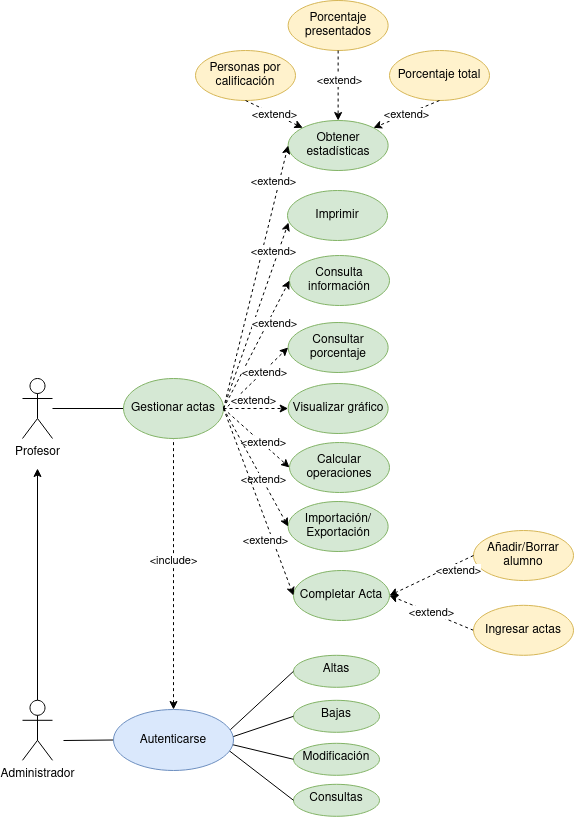

The diagram above was exported from draw.io. Its source (the exported page's mxGraphModel, read from the mxfile embedded in the PNG):
<mxGraphModel dx="1010" dy="567" grid="1" gridSize="10" guides="1" tooltips="1" connect="1" arrows="1" fold="1" page="1" pageScale="1" pageWidth="827" pageHeight="1169" math="0" shadow="0">
  <root>
    <mxCell id="0" />
    <mxCell id="1" parent="0" />
    <mxCell id="lPdPgVOPZPTFzdf6eWw6-2" value="" style="edgeStyle=orthogonalEdgeStyle;rounded=0;orthogonalLoop=1;jettySize=auto;html=1;endArrow=none;endFill=0;" edge="1" parent="1" source="cgr96UEIId0hP9-SYYG8-3" target="lPdPgVOPZPTFzdf6eWw6-1">
      <mxGeometry relative="1" as="geometry" />
    </mxCell>
    <mxCell id="cgr96UEIId0hP9-SYYG8-3" value="Profesor" style="shape=umlActor;verticalLabelPosition=bottom;verticalAlign=top;html=1;outlineConnect=0;" parent="1" vertex="1">
      <mxGeometry x="99" y="538" width="30" height="60" as="geometry" />
    </mxCell>
    <mxCell id="cgr96UEIId0hP9-SYYG8-6" value="" style="edgeStyle=orthogonalEdgeStyle;rounded=0;orthogonalLoop=1;jettySize=auto;html=1;" parent="1" source="cgr96UEIId0hP9-SYYG8-4" edge="1">
      <mxGeometry relative="1" as="geometry">
        <mxPoint x="114" y="628" as="targetPoint" />
      </mxGeometry>
    </mxCell>
    <mxCell id="cgr96UEIId0hP9-SYYG8-4" value="Administrador" style="shape=umlActor;verticalLabelPosition=bottom;verticalAlign=top;html=1;outlineConnect=0;" parent="1" vertex="1">
      <mxGeometry x="99" y="859.81" width="30" height="60" as="geometry" />
    </mxCell>
    <mxCell id="zZZXgTxn9UNxtTzHdWUM-1" value="Completar Acta" style="ellipse;whiteSpace=wrap;html=1;fillColor=#d5e8d4;strokeColor=#82b366;" parent="1" vertex="1">
      <mxGeometry x="370" y="730" width="96" height="50" as="geometry" />
    </mxCell>
    <mxCell id="zZZXgTxn9UNxtTzHdWUM-2" value="Añadir/Borrar alumno" style="ellipse;whiteSpace=wrap;html=1;fillColor=#fff2cc;strokeColor=#d6b656;" parent="1" vertex="1">
      <mxGeometry x="550" y="690" width="100" height="50" as="geometry" />
    </mxCell>
    <mxCell id="zZZXgTxn9UNxtTzHdWUM-23" value="&amp;lt;extend&amp;gt;" style="edgeStyle=none;rounded=0;orthogonalLoop=1;jettySize=auto;html=1;dashed=1;startArrow=none;startFill=0;endArrow=classic;endFill=1;entryX=1;entryY=0.5;entryDx=0;entryDy=0;exitX=0;exitY=0.5;exitDx=0;exitDy=0;" parent="1" source="zZZXgTxn9UNxtTzHdWUM-3" target="zZZXgTxn9UNxtTzHdWUM-1" edge="1">
      <mxGeometry relative="1" as="geometry">
        <mxPoint x="465.6300000000033" y="447.5" as="targetPoint" />
        <mxPoint x="593" y="481" as="sourcePoint" />
      </mxGeometry>
    </mxCell>
    <mxCell id="zZZXgTxn9UNxtTzHdWUM-3" value="Ingresar actas" style="ellipse;whiteSpace=wrap;html=1;fillColor=#fff2cc;strokeColor=#d6b656;" parent="1" vertex="1">
      <mxGeometry x="550" y="764.81" width="100" height="50" as="geometry" />
    </mxCell>
    <mxCell id="lPdPgVOPZPTFzdf6eWw6-17" value="" style="edgeStyle=orthogonalEdgeStyle;rounded=0;orthogonalLoop=1;jettySize=auto;html=1;endArrow=none;endFill=0;dashed=1;startArrow=classic;startFill=1;" edge="1" parent="1" source="zZZXgTxn9UNxtTzHdWUM-4" target="lPdPgVOPZPTFzdf6eWw6-1">
      <mxGeometry relative="1" as="geometry" />
    </mxCell>
    <mxCell id="lPdPgVOPZPTFzdf6eWw6-22" value="&amp;lt;include&amp;gt;" style="edgeLabel;html=1;align=center;verticalAlign=middle;resizable=0;points=[];" vertex="1" connectable="0" parent="lPdPgVOPZPTFzdf6eWw6-17">
      <mxGeometry x="-0.1501" y="2" relative="1" as="geometry">
        <mxPoint x="2" y="-34" as="offset" />
      </mxGeometry>
    </mxCell>
    <mxCell id="zZZXgTxn9UNxtTzHdWUM-6" value="Consulta información" style="ellipse;whiteSpace=wrap;html=1;fillColor=#d5e8d4;strokeColor=#82b366;" parent="1" vertex="1">
      <mxGeometry x="366" y="415" width="100" height="50" as="geometry" />
    </mxCell>
    <mxCell id="zZZXgTxn9UNxtTzHdWUM-7" value="Obtener estadísticas" style="ellipse;whiteSpace=wrap;html=1;fillColor=#d5e8d4;strokeColor=#82b366;" parent="1" vertex="1">
      <mxGeometry x="364.63" y="280" width="100" height="50" as="geometry" />
    </mxCell>
    <mxCell id="zZZXgTxn9UNxtTzHdWUM-8" value="Personas por calificación" style="ellipse;whiteSpace=wrap;html=1;fillColor=#fff2cc;strokeColor=#d6b656;" parent="1" vertex="1">
      <mxGeometry x="272" y="210" width="100" height="50" as="geometry" />
    </mxCell>
    <mxCell id="zZZXgTxn9UNxtTzHdWUM-9" value="Porcentaje presentados" style="ellipse;whiteSpace=wrap;html=1;fillColor=#fff2cc;strokeColor=#d6b656;" parent="1" vertex="1">
      <mxGeometry x="364.63" y="160" width="100" height="50" as="geometry" />
    </mxCell>
    <mxCell id="zZZXgTxn9UNxtTzHdWUM-10" value="Porcentaje total" style="ellipse;whiteSpace=wrap;html=1;fillColor=#fff2cc;strokeColor=#d6b656;" parent="1" vertex="1">
      <mxGeometry x="466" y="210" width="100" height="50" as="geometry" />
    </mxCell>
    <mxCell id="zZZXgTxn9UNxtTzHdWUM-11" value="Consultar porcentaje" style="ellipse;whiteSpace=wrap;html=1;fillColor=#d5e8d4;strokeColor=#82b366;" parent="1" vertex="1">
      <mxGeometry x="364.63" y="482" width="100" height="50" as="geometry" />
    </mxCell>
    <mxCell id="zZZXgTxn9UNxtTzHdWUM-12" value="Visualizar gráfico" style="ellipse;whiteSpace=wrap;html=1;fillColor=#d5e8d4;strokeColor=#82b366;" parent="1" vertex="1">
      <mxGeometry x="364.63" y="543" width="100" height="50" as="geometry" />
    </mxCell>
    <mxCell id="zZZXgTxn9UNxtTzHdWUM-13" value="Calcular operaciones" style="ellipse;whiteSpace=wrap;html=1;fillColor=#d5e8d4;strokeColor=#82b366;" parent="1" vertex="1">
      <mxGeometry x="366" y="602" width="100" height="50" as="geometry" />
    </mxCell>
    <mxCell id="zZZXgTxn9UNxtTzHdWUM-14" value="&lt;div&gt;Importación/&lt;/div&gt;&lt;div&gt;Exportación&lt;/div&gt;" style="ellipse;whiteSpace=wrap;html=1;fillColor=#d5e8d4;strokeColor=#82b366;" parent="1" vertex="1">
      <mxGeometry x="364.63" y="661" width="100" height="50" as="geometry" />
    </mxCell>
    <mxCell id="zZZXgTxn9UNxtTzHdWUM-24" value="" style="edgeStyle=none;rounded=0;orthogonalLoop=1;jettySize=auto;html=1;dashed=1;startArrow=none;startFill=0;endArrow=classic;endFill=1;exitX=0;exitY=0.5;exitDx=0;exitDy=0;entryX=1;entryY=0.5;entryDx=0;entryDy=0;" parent="1" source="zZZXgTxn9UNxtTzHdWUM-2" target="zZZXgTxn9UNxtTzHdWUM-1" edge="1">
      <mxGeometry relative="1" as="geometry">
        <mxPoint x="526.9246624505203" y="357.38012522559484" as="sourcePoint" />
        <mxPoint x="360" y="750" as="targetPoint" />
      </mxGeometry>
    </mxCell>
    <mxCell id="pHFzg12_VomqZbDH1kPa-1" value="&amp;lt;extend&amp;gt;" style="edgeLabel;html=1;align=center;verticalAlign=middle;resizable=0;points=[];" parent="zZZXgTxn9UNxtTzHdWUM-24" vertex="1" connectable="0">
      <mxGeometry x="-0.3509" y="-2" relative="1" as="geometry">
        <mxPoint x="13" y="3" as="offset" />
      </mxGeometry>
    </mxCell>
    <mxCell id="1rF-I418FPxQjAwmoIBI-3" value="&amp;lt;extend&amp;gt;" style="endArrow=classic;html=1;rounded=0;dashed=1;entryX=1;entryY=0;entryDx=0;entryDy=0;exitX=0.5;exitY=1;exitDx=0;exitDy=0;" parent="1" source="zZZXgTxn9UNxtTzHdWUM-10" target="zZZXgTxn9UNxtTzHdWUM-7" edge="1">
      <mxGeometry width="50" height="50" relative="1" as="geometry">
        <mxPoint x="720.63" y="465.5" as="sourcePoint" />
        <mxPoint x="770.63" y="415.5" as="targetPoint" />
      </mxGeometry>
    </mxCell>
    <mxCell id="1rF-I418FPxQjAwmoIBI-4" value="" style="endArrow=classic;html=1;rounded=0;dashed=1;exitX=0.5;exitY=1;exitDx=0;exitDy=0;entryX=0.5;entryY=0;entryDx=0;entryDy=0;" parent="1" source="zZZXgTxn9UNxtTzHdWUM-9" target="zZZXgTxn9UNxtTzHdWUM-7" edge="1">
      <mxGeometry width="50" height="50" relative="1" as="geometry">
        <mxPoint x="660.63" y="365" as="sourcePoint" />
        <mxPoint x="431" y="280" as="targetPoint" />
      </mxGeometry>
    </mxCell>
    <mxCell id="pHFzg12_VomqZbDH1kPa-16" value="&amp;lt;extend&amp;gt;" style="edgeLabel;html=1;align=center;verticalAlign=middle;resizable=0;points=[];" parent="1rF-I418FPxQjAwmoIBI-4" vertex="1" connectable="0">
      <mxGeometry x="-0.1673" y="1" relative="1" as="geometry">
        <mxPoint as="offset" />
      </mxGeometry>
    </mxCell>
    <mxCell id="1rF-I418FPxQjAwmoIBI-5" value="&amp;lt;extend&amp;gt;" style="endArrow=classic;html=1;rounded=0;dashed=1;exitX=0.5;exitY=1;exitDx=0;exitDy=0;entryX=0;entryY=0;entryDx=0;entryDy=0;" parent="1" source="zZZXgTxn9UNxtTzHdWUM-8" target="zZZXgTxn9UNxtTzHdWUM-7" edge="1">
      <mxGeometry width="50" height="50" relative="1" as="geometry">
        <mxPoint x="660.63" y="290.5" as="sourcePoint" />
        <mxPoint x="570.63" y="270" as="targetPoint" />
      </mxGeometry>
    </mxCell>
    <mxCell id="1rF-I418FPxQjAwmoIBI-16" value="Altas" style="ellipse;whiteSpace=wrap;html=1;verticalAlign=top;fillColor=#d5e8d4;strokeColor=#82b366;" parent="1" vertex="1">
      <mxGeometry x="370" y="814.81" width="86" height="32" as="geometry" />
    </mxCell>
    <mxCell id="1rF-I418FPxQjAwmoIBI-18" value="Bajas" style="ellipse;whiteSpace=wrap;html=1;verticalAlign=top;fillColor=#d5e8d4;strokeColor=#82b366;" parent="1" vertex="1">
      <mxGeometry x="370" y="859.81" width="86" height="32" as="geometry" />
    </mxCell>
    <mxCell id="1rF-I418FPxQjAwmoIBI-19" value="Modificación" style="ellipse;whiteSpace=wrap;html=1;verticalAlign=top;fillColor=#d5e8d4;strokeColor=#82b366;" parent="1" vertex="1">
      <mxGeometry x="370" y="902.81" width="86" height="32" as="geometry" />
    </mxCell>
    <mxCell id="1rF-I418FPxQjAwmoIBI-20" value="Consultas" style="ellipse;whiteSpace=wrap;html=1;verticalAlign=top;fillColor=#d5e8d4;strokeColor=#82b366;" parent="1" vertex="1">
      <mxGeometry x="370" y="943.81" width="86" height="32" as="geometry" />
    </mxCell>
    <mxCell id="1rF-I418FPxQjAwmoIBI-25" value="" style="edgeStyle=none;rounded=0;orthogonalLoop=1;jettySize=auto;html=1;startArrow=none;startFill=0;endArrow=none;endFill=0;entryX=0;entryY=0.5;entryDx=0;entryDy=0;exitX=0.959;exitY=0.668;exitDx=0;exitDy=0;exitPerimeter=0;" parent="1" target="1rF-I418FPxQjAwmoIBI-20" edge="1" source="zZZXgTxn9UNxtTzHdWUM-4">
      <mxGeometry relative="1" as="geometry">
        <mxPoint x="140" y="910" as="sourcePoint" />
        <mxPoint x="190" y="1000" as="targetPoint" />
      </mxGeometry>
    </mxCell>
    <mxCell id="pHFzg12_VomqZbDH1kPa-3" value="" style="edgeStyle=none;rounded=0;orthogonalLoop=1;jettySize=auto;html=1;startArrow=none;startFill=0;endArrow=none;endFill=0;entryX=0;entryY=0.5;entryDx=0;entryDy=0;exitX=0.989;exitY=0.575;exitDx=0;exitDy=0;exitPerimeter=0;" parent="1" target="1rF-I418FPxQjAwmoIBI-19" edge="1" source="zZZXgTxn9UNxtTzHdWUM-4">
      <mxGeometry relative="1" as="geometry">
        <mxPoint x="140" y="900" as="sourcePoint" />
        <mxPoint x="380" y="969.81" as="targetPoint" />
      </mxGeometry>
    </mxCell>
    <mxCell id="pHFzg12_VomqZbDH1kPa-4" value="" style="edgeStyle=none;rounded=0;orthogonalLoop=1;jettySize=auto;html=1;startArrow=none;startFill=0;endArrow=none;endFill=0;entryX=0;entryY=0.5;entryDx=0;entryDy=0;exitX=0.989;exitY=0.45;exitDx=0;exitDy=0;exitPerimeter=0;" parent="1" target="1rF-I418FPxQjAwmoIBI-18" edge="1" source="zZZXgTxn9UNxtTzHdWUM-4">
      <mxGeometry relative="1" as="geometry">
        <mxPoint x="310" y="910" as="sourcePoint" />
        <mxPoint x="380" y="928.8099999999997" as="targetPoint" />
      </mxGeometry>
    </mxCell>
    <mxCell id="pHFzg12_VomqZbDH1kPa-5" value="" style="edgeStyle=none;rounded=0;orthogonalLoop=1;jettySize=auto;html=1;startArrow=none;startFill=0;endArrow=none;endFill=0;entryX=0;entryY=0.5;entryDx=0;entryDy=0;exitX=0.973;exitY=0.333;exitDx=0;exitDy=0;exitPerimeter=0;" parent="1" target="1rF-I418FPxQjAwmoIBI-16" edge="1" source="zZZXgTxn9UNxtTzHdWUM-4">
      <mxGeometry relative="1" as="geometry">
        <mxPoint x="140" y="880" as="sourcePoint" />
        <mxPoint x="380" y="885.8099999999997" as="targetPoint" />
      </mxGeometry>
    </mxCell>
    <mxCell id="pHFzg12_VomqZbDH1kPa-10" value="Imprimir" style="ellipse;whiteSpace=wrap;html=1;fillColor=#d5e8d4;strokeColor=#82b366;" parent="1" vertex="1">
      <mxGeometry x="364" y="350" width="100" height="50" as="geometry" />
    </mxCell>
    <mxCell id="lPdPgVOPZPTFzdf6eWw6-1" value="Gestionar actas" style="ellipse;whiteSpace=wrap;html=1;fillColor=#d5e8d4;strokeColor=#82b366;" vertex="1" parent="1">
      <mxGeometry x="200" y="538" width="100" height="60" as="geometry" />
    </mxCell>
    <mxCell id="lPdPgVOPZPTFzdf6eWw6-3" value="" style="edgeStyle=none;rounded=0;orthogonalLoop=1;jettySize=auto;html=1;dashed=1;startArrow=none;startFill=0;endArrow=classic;endFill=1;exitX=1;exitY=0.5;exitDx=0;exitDy=0;entryX=0;entryY=0.5;entryDx=0;entryDy=0;" edge="1" parent="1" source="lPdPgVOPZPTFzdf6eWw6-1" target="zZZXgTxn9UNxtTzHdWUM-7">
      <mxGeometry relative="1" as="geometry">
        <mxPoint x="292" y="735" as="sourcePoint" />
        <mxPoint x="380" y="765" as="targetPoint" />
      </mxGeometry>
    </mxCell>
    <mxCell id="lPdPgVOPZPTFzdf6eWw6-4" value="&amp;lt;extend&amp;gt;" style="edgeLabel;html=1;align=center;verticalAlign=middle;resizable=0;points=[];" vertex="1" connectable="0" parent="lPdPgVOPZPTFzdf6eWw6-3">
      <mxGeometry x="-0.3509" y="-2" relative="1" as="geometry">
        <mxPoint x="27" y="-143" as="offset" />
      </mxGeometry>
    </mxCell>
    <mxCell id="lPdPgVOPZPTFzdf6eWw6-5" value="" style="edgeStyle=none;rounded=0;orthogonalLoop=1;jettySize=auto;html=1;dashed=1;startArrow=none;startFill=0;endArrow=classic;endFill=1;exitX=1;exitY=0.5;exitDx=0;exitDy=0;entryX=0.01;entryY=0.64;entryDx=0;entryDy=0;entryPerimeter=0;" edge="1" parent="1" source="lPdPgVOPZPTFzdf6eWw6-1" target="pHFzg12_VomqZbDH1kPa-10">
      <mxGeometry relative="1" as="geometry">
        <mxPoint x="310" y="578" as="sourcePoint" />
        <mxPoint x="374.6299999999969" y="315" as="targetPoint" />
      </mxGeometry>
    </mxCell>
    <mxCell id="lPdPgVOPZPTFzdf6eWw6-6" value="&amp;lt;extend&amp;gt;" style="edgeLabel;html=1;align=center;verticalAlign=middle;resizable=0;points=[];" vertex="1" connectable="0" parent="lPdPgVOPZPTFzdf6eWw6-5">
      <mxGeometry x="-0.3509" y="-2" relative="1" as="geometry">
        <mxPoint x="27" y="-98" as="offset" />
      </mxGeometry>
    </mxCell>
    <mxCell id="lPdPgVOPZPTFzdf6eWw6-7" value="" style="edgeStyle=none;rounded=0;orthogonalLoop=1;jettySize=auto;html=1;dashed=1;startArrow=none;startFill=0;endArrow=classic;endFill=1;exitX=1;exitY=0.5;exitDx=0;exitDy=0;entryX=0;entryY=0.5;entryDx=0;entryDy=0;" edge="1" parent="1" source="lPdPgVOPZPTFzdf6eWw6-1" target="zZZXgTxn9UNxtTzHdWUM-6">
      <mxGeometry relative="1" as="geometry">
        <mxPoint x="310" y="578" as="sourcePoint" />
        <mxPoint x="375" y="392" as="targetPoint" />
      </mxGeometry>
    </mxCell>
    <mxCell id="lPdPgVOPZPTFzdf6eWw6-8" value="&amp;lt;extend&amp;gt;" style="edgeLabel;html=1;align=center;verticalAlign=middle;resizable=0;points=[];" vertex="1" connectable="0" parent="lPdPgVOPZPTFzdf6eWw6-7">
      <mxGeometry x="-0.3509" y="-2" relative="1" as="geometry">
        <mxPoint x="27" y="-45" as="offset" />
      </mxGeometry>
    </mxCell>
    <mxCell id="lPdPgVOPZPTFzdf6eWw6-9" value="" style="edgeStyle=none;rounded=0;orthogonalLoop=1;jettySize=auto;html=1;dashed=1;startArrow=none;startFill=0;endArrow=classic;endFill=1;entryX=0;entryY=0.5;entryDx=0;entryDy=0;" edge="1" parent="1" target="zZZXgTxn9UNxtTzHdWUM-11">
      <mxGeometry relative="1" as="geometry">
        <mxPoint x="300" y="570" as="sourcePoint" />
        <mxPoint x="376" y="450" as="targetPoint" />
      </mxGeometry>
    </mxCell>
    <mxCell id="lPdPgVOPZPTFzdf6eWw6-10" value="&amp;lt;extend&amp;gt;" style="edgeLabel;html=1;align=center;verticalAlign=middle;resizable=0;points=[];" vertex="1" connectable="0" parent="lPdPgVOPZPTFzdf6eWw6-9">
      <mxGeometry x="-0.3509" y="-2" relative="1" as="geometry">
        <mxPoint x="18" y="-19" as="offset" />
      </mxGeometry>
    </mxCell>
    <mxCell id="lPdPgVOPZPTFzdf6eWw6-11" value="" style="edgeStyle=none;rounded=0;orthogonalLoop=1;jettySize=auto;html=1;dashed=1;startArrow=none;startFill=0;endArrow=classic;endFill=1;entryX=0;entryY=0.5;entryDx=0;entryDy=0;exitX=1;exitY=0.5;exitDx=0;exitDy=0;" edge="1" parent="1" source="lPdPgVOPZPTFzdf6eWw6-1" target="zZZXgTxn9UNxtTzHdWUM-12">
      <mxGeometry relative="1" as="geometry">
        <mxPoint x="310" y="580" as="sourcePoint" />
        <mxPoint x="374.6299999999969" y="517" as="targetPoint" />
      </mxGeometry>
    </mxCell>
    <mxCell id="lPdPgVOPZPTFzdf6eWw6-12" value="&amp;lt;extend&amp;gt;" style="edgeLabel;html=1;align=center;verticalAlign=middle;resizable=0;points=[];" vertex="1" connectable="0" parent="lPdPgVOPZPTFzdf6eWw6-11">
      <mxGeometry x="-0.3509" y="-2" relative="1" as="geometry">
        <mxPoint x="9" y="-10" as="offset" />
      </mxGeometry>
    </mxCell>
    <mxCell id="lPdPgVOPZPTFzdf6eWw6-13" value="" style="edgeStyle=none;rounded=0;orthogonalLoop=1;jettySize=auto;html=1;dashed=1;startArrow=none;startFill=0;endArrow=classic;endFill=1;entryX=0;entryY=0.5;entryDx=0;entryDy=0;exitX=1;exitY=0.5;exitDx=0;exitDy=0;" edge="1" parent="1" source="lPdPgVOPZPTFzdf6eWw6-1" target="zZZXgTxn9UNxtTzHdWUM-13">
      <mxGeometry relative="1" as="geometry">
        <mxPoint x="320" y="590" as="sourcePoint" />
        <mxPoint x="384.6299999999969" y="527" as="targetPoint" />
      </mxGeometry>
    </mxCell>
    <mxCell id="lPdPgVOPZPTFzdf6eWw6-14" value="&amp;lt;extend&amp;gt;" style="edgeLabel;html=1;align=center;verticalAlign=middle;resizable=0;points=[];" vertex="1" connectable="0" parent="lPdPgVOPZPTFzdf6eWw6-13">
      <mxGeometry x="-0.3509" y="-2" relative="1" as="geometry">
        <mxPoint x="20" y="13" as="offset" />
      </mxGeometry>
    </mxCell>
    <mxCell id="lPdPgVOPZPTFzdf6eWw6-15" value="" style="edgeStyle=none;rounded=0;orthogonalLoop=1;jettySize=auto;html=1;dashed=1;startArrow=none;startFill=0;endArrow=classic;endFill=1;entryX=0;entryY=0.5;entryDx=0;entryDy=0;exitX=1;exitY=0.5;exitDx=0;exitDy=0;" edge="1" parent="1" source="lPdPgVOPZPTFzdf6eWw6-1" target="zZZXgTxn9UNxtTzHdWUM-14">
      <mxGeometry relative="1" as="geometry">
        <mxPoint x="310" y="578" as="sourcePoint" />
        <mxPoint x="376" y="637" as="targetPoint" />
      </mxGeometry>
    </mxCell>
    <mxCell id="lPdPgVOPZPTFzdf6eWw6-16" value="&amp;lt;extend&amp;gt;" style="edgeLabel;html=1;align=center;verticalAlign=middle;resizable=0;points=[];" vertex="1" connectable="0" parent="lPdPgVOPZPTFzdf6eWw6-15">
      <mxGeometry x="-0.3509" y="-2" relative="1" as="geometry">
        <mxPoint x="21" y="32" as="offset" />
      </mxGeometry>
    </mxCell>
    <mxCell id="lPdPgVOPZPTFzdf6eWw6-18" value="" style="edgeStyle=none;rounded=0;orthogonalLoop=1;jettySize=auto;html=1;dashed=1;startArrow=none;startFill=0;endArrow=classic;endFill=1;entryX=0;entryY=0.5;entryDx=0;entryDy=0;exitX=1;exitY=0.5;exitDx=0;exitDy=0;" edge="1" parent="1" source="lPdPgVOPZPTFzdf6eWw6-1" target="zZZXgTxn9UNxtTzHdWUM-1">
      <mxGeometry relative="1" as="geometry">
        <mxPoint x="310" y="578" as="sourcePoint" />
        <mxPoint x="374.6299999999969" y="696" as="targetPoint" />
      </mxGeometry>
    </mxCell>
    <mxCell id="lPdPgVOPZPTFzdf6eWw6-19" value="&amp;lt;extend&amp;gt;" style="edgeLabel;html=1;align=center;verticalAlign=middle;resizable=0;points=[];" vertex="1" connectable="0" parent="lPdPgVOPZPTFzdf6eWw6-18">
      <mxGeometry x="-0.3509" y="-2" relative="1" as="geometry">
        <mxPoint x="21" y="70" as="offset" />
      </mxGeometry>
    </mxCell>
    <mxCell id="lPdPgVOPZPTFzdf6eWw6-20" value="" style="edgeStyle=none;rounded=0;orthogonalLoop=1;jettySize=auto;html=1;startArrow=none;startFill=0;endArrow=none;endFill=0;entryX=0;entryY=0.5;entryDx=0;entryDy=0;" edge="1" parent="1" target="zZZXgTxn9UNxtTzHdWUM-4">
      <mxGeometry relative="1" as="geometry">
        <mxPoint x="140" y="900" as="sourcePoint" />
        <mxPoint x="370.0000000000009" y="918.81" as="targetPoint" />
      </mxGeometry>
    </mxCell>
    <mxCell id="zZZXgTxn9UNxtTzHdWUM-4" value="Autenticarse" style="ellipse;whiteSpace=wrap;html=1;fillColor=#dae8fc;strokeColor=#6c8ebf;" parent="1" vertex="1">
      <mxGeometry x="190" y="869" width="120" height="61" as="geometry" />
    </mxCell>
  </root>
</mxGraphModel>